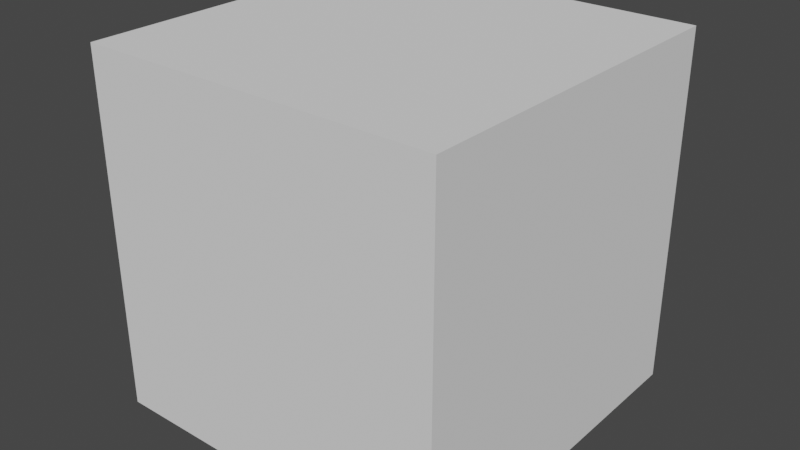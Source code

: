 # Source: startup.blend  (saved by Blender 2.80.74; exported with 4.5.12 LTS)
import bpy
from mathutils import Matrix  # noqa: F401  (used for matrix-valued properties, if any)

bpy.ops.wm.read_factory_settings(use_empty=True)
scene = bpy.context.scene
scene.name = 'Scene'

# ---- collections
col_collection = bpy.data.collections.new('Collection'); scene.collection.children.link(col_collection)

# ---- node groups
ng_auto_smooth = bpy.data.node_groups.new('Auto Smooth', 'GeometryNodeTree')
_s = ng_auto_smooth.interface.new_socket(name='Geometry', in_out='OUTPUT', socket_type='NodeSocketGeometry')
_s = ng_auto_smooth.interface.new_socket(name='Geometry', in_out='INPUT', socket_type='NodeSocketGeometry')
_s = ng_auto_smooth.interface.new_socket(name='Angle', in_out='INPUT', socket_type='NodeSocketFloat')
_s.subtype = 'ANGLE'
_s.min_value = 0.0
_s.max_value = 3.142
ng_auto_smooth.is_modifier = True
_N = ng_auto_smooth.nodes; _L = ng_auto_smooth.links
n0 = _N.new('NodeGroupOutput'); n0.name = 'Group Output'; n0.location = (480, -100)
n1 = _N.new('NodeGroupInput'); n1.name = 'Group Input'; n1.location = (-420, -300)
n2 = _N.new('NodeGroupInput'); n2.name = 'Group Input.001'; n2.location = (-60, -100)
n3 = _N.new('GeometryNodeSetShadeSmooth'); n3.name = 'Set Shade Smooth'; n3.location = (120, -100)
n3.domain = 'EDGE'
n4 = _N.new('GeometryNodeSetShadeSmooth'); n4.name = 'Set Shade Smooth.001'; n4.location = (300, -100)
n5 = _N.new('GeometryNodeInputMeshEdgeAngle'); n5.name = 'Edge Angle'; n5.location = (-420, -220)
n6 = _N.new('GeometryNodeInputEdgeSmooth'); n6.name = 'Is Edge Smooth'; n6.location = (-60, -160)
n7 = _N.new('GeometryNodeInputShadeSmooth'); n7.name = 'Is Face Smooth'; n7.location = (-240, -340)
n8 = _N.new('FunctionNodeBooleanMath'); n8.name = 'Boolean Math'; n8.location = (-60, -220)
n9 = _N.new('FunctionNodeCompare'); n9.name = 'Compare'; n9.location = (-240, -180)
n9.operation = 'LESS_EQUAL'
_L.new(n5.outputs[0], n9.inputs[0])
_L.new(n4.outputs[0], n0.inputs[0])
_L.new(n1.outputs[1], n9.inputs[1])
_L.new(n9.outputs[0], n8.inputs[0])
_L.new(n7.outputs[0], n8.inputs[1])
_L.new(n2.outputs[0], n3.inputs[0])
_L.new(n6.outputs[0], n3.inputs[1])
_L.new(n3.outputs[0], n4.inputs[0])
_L.new(n8.outputs[0], n3.inputs[2])
n0.is_active_output = True

# ---- world
world_world = bpy.data.worlds.new('World'); scene.world = world_world
world_world.use_nodes = True; world_world.node_tree.nodes.clear()
_N = world_world.node_tree.nodes; _L = world_world.node_tree.links
n0 = _N.new('ShaderNodeOutputWorld'); n0.name = 'World Output'; n0.location = (300, 300)
n1 = _N.new('ShaderNodeBackground'); n1.name = 'Background'; n1.location = (10, 300)
n1.inputs[0].default_value = (0.05088, 0.05088, 0.05088, 1.0)
_L.new(n1.outputs[0], n0.inputs[0])
n0.is_active_output = True
world_world.color = (0.05088, 0.05088, 0.05088)
world_world.use_sun_shadow = False
world_world.sun_shadow_jitter_overblur = 0.0

# ---- meshes
me_cube = bpy.data.meshes.new('Cube')
me_cube.from_pydata([(-1.0, -1.0, -1.0), (-1.0, -1.0, 1.0), (-1.0, 1.0, -1.0), (-1.0, 1.0, 1.0), (1.0, -1.0, -1.0), (1.0, -1.0, 1.0), (1.0, 1.0, -1.0), (1.0, 1.0, 1.0)], [], [(0, 1, 3, 2), (2, 3, 7, 6), (6, 7, 5, 4), (4, 5, 1, 0), (2, 6, 4, 0), (7, 3, 1, 5)])
_uv = me_cube.uv_layers.new(name='UVMap')
_uv.uv.foreach_set('vector', [0.375, 0.0, 0.625, 0.0, 0.625, 0.25, 0.375, 0.25, 0.375, 0.25, 0.625, 0.25, 0.625, 0.5, 0.375, 0.5, 0.375, 0.5, 0.625, 0.5, 0.625, 0.75, 0.375, 0.75, 0.375, 0.75, 0.625, 0.75, 0.625, 1.0, 0.375, 1.0, 0.125, 0.5, 0.375, 0.5, 0.375, 0.75, 0.125, 0.75, 0.625, 0.5, 0.875, 0.5, 0.875, 0.75, 0.625, 0.75])
me_cube.use_remesh_preserve_volume = False
me_cube.use_remesh_preserve_attributes = False
me_cube.use_mirror_vertex_groups = False
me_cube.update()

# ---- objects
ob_cube = bpy.data.objects.new('Cube', me_cube)

# ---- transforms, parenting, visibility, modifiers, constraints
ob_cube.location = (0.0, 0.0, 0.0)
ob_cube.lineart.crease_threshold = 0.0
_m = ob_cube.modifiers.new('Auto Smooth', 'NODES')
_m.node_group = ng_auto_smooth
_gi = [s.identifier for s in ng_auto_smooth.interface.items_tree if s.item_type == 'SOCKET' and s.in_out == 'INPUT']
_m[_gi[1]] = 0.5236  # Angle

# ---- collection membership
col_collection.objects.link(ob_cube)

# ---- scene / render settings (as saved in the file)
scene.frame_start = 1; scene.frame_end = 250; scene.frame_set(0)
scene.render.engine = 'BLENDER_EEVEE_NEXT'
scene.cycles.use_denoising = False
scene.cycles.samples = 128
scene.cycles.sampling_pattern = 'TABULATED_SOBOL'
scene.cycles.use_adaptive_sampling = False
scene.cycles.use_light_tree = False
scene.view_settings.view_transform = 'Filmic'
bpy.context.view_layer.update()

# ---- added for rendering (the .blend has no active camera and no usable light): camera, sun
cam_auto = bpy.data.cameras.new('AutoCamera')
cam_auto.lens = 50.0
cam_auto.sensor_width = 36.0
cam_auto.clip_end = 1000.0
ob_auto_camera = bpy.data.objects.new('AutoCamera', cam_auto)
scene.collection.objects.link(ob_auto_camera)
ob_auto_camera.location = (3.20507, -3.84609, 2.56406)
ob_auto_camera.rotation_euler = (1.09748, -7.21219e-08, 0.694738)
scene.camera = ob_auto_camera
light_auto_sun = bpy.data.lights.new('AutoSun', 'SUN')
light_auto_sun.energy = 3.0
light_auto_sun.angle = 0.0523599
ob_auto_sun = bpy.data.objects.new('AutoSun', light_auto_sun)
scene.collection.objects.link(ob_auto_sun)
ob_auto_sun.rotation_euler = (0.872665, 0.174533, 0.523599)
bpy.context.view_layer.update()
